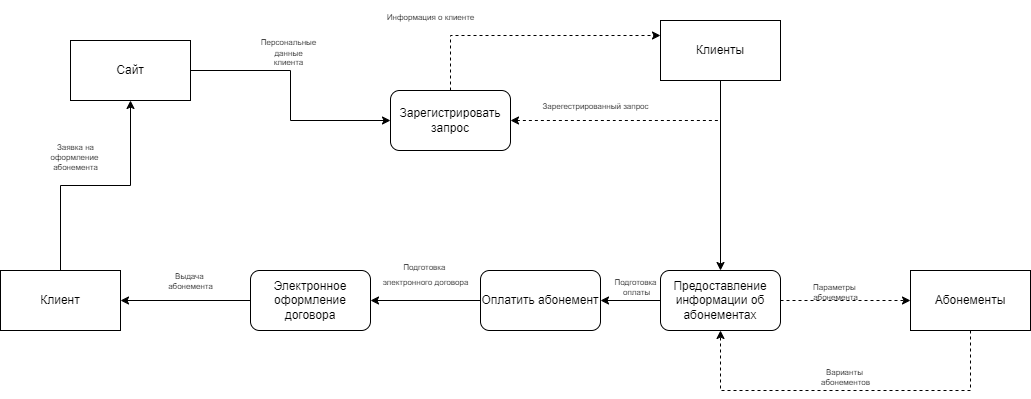

The diagram above was exported from draw.io. Its source (the exported page's mxGraphModel, read from the mxfile embedded in the PNG):
<mxGraphModel dx="1420" dy="830" grid="1" gridSize="10" guides="1" tooltips="1" connect="1" arrows="1" fold="1" page="1" pageScale="1" pageWidth="3300" pageHeight="4681" math="0" shadow="0">
  <root>
    <mxCell id="0" />
    <mxCell id="1" parent="0" />
    <mxCell id="uah1c_KYPwPMyzHgN18h-2" style="edgeStyle=orthogonalEdgeStyle;rounded=0;orthogonalLoop=1;jettySize=auto;html=1;entryX=0.5;entryY=1;entryDx=0;entryDy=0;" parent="1" source="uah1c_KYPwPMyzHgN18h-1" target="uah1c_KYPwPMyzHgN18h-3" edge="1">
      <mxGeometry relative="1" as="geometry">
        <mxPoint x="1130" y="1310.0000000000002" as="targetPoint" />
      </mxGeometry>
    </mxCell>
    <mxCell id="uah1c_KYPwPMyzHgN18h-1" value="Клиент" style="rounded=0;whiteSpace=wrap;html=1;" parent="1" vertex="1">
      <mxGeometry x="920" y="1460" width="120" height="60" as="geometry" />
    </mxCell>
    <mxCell id="uah1c_KYPwPMyzHgN18h-3" value="Сайт" style="rounded=0;whiteSpace=wrap;html=1;" parent="1" vertex="1">
      <mxGeometry x="990" y="1230" width="120" height="60" as="geometry" />
    </mxCell>
    <mxCell id="uah1c_KYPwPMyzHgN18h-15" style="edgeStyle=orthogonalEdgeStyle;rounded=0;orthogonalLoop=1;jettySize=auto;html=1;entryX=1;entryY=0.5;entryDx=0;entryDy=0;" parent="1" source="uah1c_KYPwPMyzHgN18h-12" target="uah1c_KYPwPMyzHgN18h-1" edge="1">
      <mxGeometry relative="1" as="geometry" />
    </mxCell>
    <mxCell id="uah1c_KYPwPMyzHgN18h-16" value="&lt;div style=&quot;font-size: 8px;&quot;&gt;&lt;font style=&quot;font-size: 8px;&quot;&gt;Выдача&amp;nbsp;&lt;/font&gt;&lt;/div&gt;&lt;div style=&quot;font-size: 8px;&quot;&gt;&lt;font style=&quot;font-size: 8px;&quot;&gt;абонемента&lt;/font&gt;&lt;/div&gt;" style="edgeLabel;html=1;align=center;verticalAlign=middle;resizable=0;points=[];textDirection=ltr;spacingBottom=-1;labelBackgroundColor=none;" parent="uah1c_KYPwPMyzHgN18h-15" vertex="1" connectable="0">
      <mxGeometry x="0.4859" y="1" relative="1" as="geometry">
        <mxPoint x="36" y="-21" as="offset" />
      </mxGeometry>
    </mxCell>
    <mxCell id="uah1c_KYPwPMyzHgN18h-12" value="Электронное оформление договора" style="rounded=1;whiteSpace=wrap;html=1;" parent="1" vertex="1">
      <mxGeometry x="1170" y="1460" width="120" height="60" as="geometry" />
    </mxCell>
    <mxCell id="uah1c_KYPwPMyzHgN18h-19" value="" style="edgeStyle=orthogonalEdgeStyle;rounded=0;orthogonalLoop=1;jettySize=auto;html=1;entryX=0;entryY=0.5;entryDx=0;entryDy=0;" parent="1" source="uah1c_KYPwPMyzHgN18h-3" target="uah1c_KYPwPMyzHgN18h-7" edge="1">
      <mxGeometry relative="1" as="geometry">
        <mxPoint x="1300" y="1280.0000000000002" as="targetPoint" />
        <mxPoint x="1190" y="1280" as="sourcePoint" />
      </mxGeometry>
    </mxCell>
    <mxCell id="uah1c_KYPwPMyzHgN18h-20" value="&lt;font style=&quot;font-size: 8px;&quot;&gt;Персональные&lt;/font&gt;&lt;div style=&quot;font-size: 8px;&quot;&gt;&lt;font style=&quot;font-size: 8px;&quot;&gt;данные&lt;/font&gt;&lt;/div&gt;&lt;div style=&quot;font-size: 8px;&quot;&gt;&lt;font style=&quot;font-size: 8px;&quot;&gt;клиента&lt;/font&gt;&lt;/div&gt;" style="edgeLabel;html=1;align=center;verticalAlign=middle;resizable=0;points=[];labelBackgroundColor=none;" parent="uah1c_KYPwPMyzHgN18h-19" vertex="1" connectable="0">
      <mxGeometry x="-0.4316" relative="1" as="geometry">
        <mxPoint x="26" y="-20" as="offset" />
      </mxGeometry>
    </mxCell>
    <mxCell id="h0kzG8cn3yg6ovx2IFmi-4" style="edgeStyle=orthogonalEdgeStyle;rounded=0;orthogonalLoop=1;jettySize=auto;html=1;entryX=0;entryY=0.25;entryDx=0;entryDy=0;dashed=1;" edge="1" parent="1" source="uah1c_KYPwPMyzHgN18h-7" target="h0kzG8cn3yg6ovx2IFmi-3">
      <mxGeometry relative="1" as="geometry">
        <Array as="points">
          <mxPoint x="1370" y="1225" />
        </Array>
      </mxGeometry>
    </mxCell>
    <mxCell id="h0kzG8cn3yg6ovx2IFmi-8" style="edgeStyle=orthogonalEdgeStyle;rounded=0;orthogonalLoop=1;jettySize=auto;html=1;startArrow=classic;startFill=1;endArrow=none;endFill=0;dashed=1;" edge="1" parent="1" source="uah1c_KYPwPMyzHgN18h-7">
      <mxGeometry relative="1" as="geometry">
        <mxPoint x="1640" y="1310" as="targetPoint" />
      </mxGeometry>
    </mxCell>
    <mxCell id="uah1c_KYPwPMyzHgN18h-7" value="Зарегистрировать запрос" style="rounded=1;whiteSpace=wrap;html=1;" parent="1" vertex="1">
      <mxGeometry x="1310" y="1280" width="120" height="60" as="geometry" />
    </mxCell>
    <mxCell id="uah1c_KYPwPMyzHgN18h-22" value="&lt;font style=&quot;font-size: 8px;&quot;&gt;Заявка на&lt;/font&gt;&lt;div style=&quot;font-size: 8px;&quot;&gt;&lt;font style=&quot;font-size: 8px;&quot;&gt;оформление&amp;nbsp;&lt;/font&gt;&lt;/div&gt;&lt;div style=&quot;font-size: 8px;&quot;&gt;&lt;font style=&quot;font-size: 8px;&quot;&gt;абонемента&lt;/font&gt;&lt;/div&gt;" style="text;html=1;align=center;verticalAlign=middle;resizable=0;points=[];autosize=1;strokeColor=none;fillColor=none;" parent="1" vertex="1">
      <mxGeometry x="960" y="1320" width="70" height="50" as="geometry" />
    </mxCell>
    <mxCell id="h0kzG8cn3yg6ovx2IFmi-2" style="edgeStyle=orthogonalEdgeStyle;rounded=0;orthogonalLoop=1;jettySize=auto;html=1;entryX=1;entryY=0.5;entryDx=0;entryDy=0;" edge="1" parent="1" source="h0kzG8cn3yg6ovx2IFmi-1" target="uah1c_KYPwPMyzHgN18h-12">
      <mxGeometry relative="1" as="geometry" />
    </mxCell>
    <mxCell id="h0kzG8cn3yg6ovx2IFmi-1" value="Оплатить абонемент" style="rounded=1;whiteSpace=wrap;html=1;" vertex="1" parent="1">
      <mxGeometry x="1400" y="1460" width="120" height="60" as="geometry" />
    </mxCell>
    <mxCell id="h0kzG8cn3yg6ovx2IFmi-7" style="edgeStyle=orthogonalEdgeStyle;rounded=0;orthogonalLoop=1;jettySize=auto;html=1;entryX=0.5;entryY=0;entryDx=0;entryDy=0;" edge="1" parent="1" source="h0kzG8cn3yg6ovx2IFmi-3" target="h0kzG8cn3yg6ovx2IFmi-6">
      <mxGeometry relative="1" as="geometry" />
    </mxCell>
    <mxCell id="h0kzG8cn3yg6ovx2IFmi-3" value="Клиенты" style="rounded=0;whiteSpace=wrap;html=1;" vertex="1" parent="1">
      <mxGeometry x="1580" y="1210" width="120" height="60" as="geometry" />
    </mxCell>
    <mxCell id="h0kzG8cn3yg6ovx2IFmi-5" value="&lt;font style=&quot;font-size: 8px;&quot;&gt;Информация о клиенте&lt;/font&gt;&lt;div style=&quot;font-size: 8px;&quot;&gt;&lt;br&gt;&lt;/div&gt;" style="text;html=1;align=center;verticalAlign=middle;resizable=0;points=[];autosize=1;strokeColor=none;fillColor=none;" vertex="1" parent="1">
      <mxGeometry x="1295" y="1190" width="110" height="40" as="geometry" />
    </mxCell>
    <mxCell id="h0kzG8cn3yg6ovx2IFmi-10" style="edgeStyle=orthogonalEdgeStyle;rounded=0;orthogonalLoop=1;jettySize=auto;html=1;entryX=1;entryY=0.5;entryDx=0;entryDy=0;" edge="1" parent="1" source="h0kzG8cn3yg6ovx2IFmi-6" target="h0kzG8cn3yg6ovx2IFmi-1">
      <mxGeometry relative="1" as="geometry">
        <Array as="points" />
      </mxGeometry>
    </mxCell>
    <mxCell id="h0kzG8cn3yg6ovx2IFmi-15" style="edgeStyle=orthogonalEdgeStyle;rounded=0;orthogonalLoop=1;jettySize=auto;html=1;entryX=0;entryY=0.5;entryDx=0;entryDy=0;dashed=1;" edge="1" parent="1" source="h0kzG8cn3yg6ovx2IFmi-6" target="h0kzG8cn3yg6ovx2IFmi-14">
      <mxGeometry relative="1" as="geometry" />
    </mxCell>
    <mxCell id="h0kzG8cn3yg6ovx2IFmi-6" value="Предоставление информации об абонементах" style="rounded=1;whiteSpace=wrap;html=1;" vertex="1" parent="1">
      <mxGeometry x="1580" y="1460" width="120" height="60" as="geometry" />
    </mxCell>
    <mxCell id="h0kzG8cn3yg6ovx2IFmi-9" value="&lt;font style=&quot;font-size: 8px;&quot;&gt;Зарегестрированный запрос&lt;/font&gt;" style="text;html=1;align=center;verticalAlign=middle;resizable=0;points=[];autosize=1;strokeColor=none;fillColor=none;" vertex="1" parent="1">
      <mxGeometry x="1450" y="1280" width="130" height="30" as="geometry" />
    </mxCell>
    <mxCell id="h0kzG8cn3yg6ovx2IFmi-11" value="&lt;font style=&quot;font-size: 8px;&quot;&gt;Подготовка&lt;/font&gt;&lt;div style=&quot;font-size: 8px;&quot;&gt;&lt;font style=&quot;font-size: 8px;&quot;&gt;&amp;nbsp;оплаты&lt;/font&gt;&lt;/div&gt;" style="text;html=1;align=center;verticalAlign=middle;resizable=0;points=[];autosize=1;strokeColor=none;fillColor=none;" vertex="1" parent="1">
      <mxGeometry x="1520" y="1455" width="70" height="40" as="geometry" />
    </mxCell>
    <mxCell id="h0kzG8cn3yg6ovx2IFmi-12" value="&lt;font style=&quot;font-size: 8px;&quot;&gt;Подготовка&amp;nbsp;&lt;/font&gt;&lt;div&gt;&lt;font style=&quot;font-size: 8px;&quot;&gt;электронного договора&lt;/font&gt;&lt;/div&gt;" style="text;html=1;align=center;verticalAlign=bottom;resizable=0;points=[];autosize=1;strokeColor=none;fillColor=none;" vertex="1" parent="1">
      <mxGeometry x="1290" y="1440" width="110" height="40" as="geometry" />
    </mxCell>
    <mxCell id="h0kzG8cn3yg6ovx2IFmi-16" style="edgeStyle=orthogonalEdgeStyle;rounded=0;orthogonalLoop=1;jettySize=auto;html=1;entryX=0.5;entryY=1;entryDx=0;entryDy=0;dashed=1;" edge="1" parent="1" source="h0kzG8cn3yg6ovx2IFmi-14" target="h0kzG8cn3yg6ovx2IFmi-6">
      <mxGeometry relative="1" as="geometry">
        <Array as="points">
          <mxPoint x="1890" y="1580" />
          <mxPoint x="1640" y="1580" />
        </Array>
      </mxGeometry>
    </mxCell>
    <mxCell id="h0kzG8cn3yg6ovx2IFmi-14" value="Абонементы" style="rounded=0;whiteSpace=wrap;html=1;" vertex="1" parent="1">
      <mxGeometry x="1830" y="1460" width="120" height="60" as="geometry" />
    </mxCell>
    <mxCell id="h0kzG8cn3yg6ovx2IFmi-17" value="&lt;font style=&quot;font-size: 8px;&quot;&gt;Варианты&amp;nbsp;&lt;/font&gt;&lt;div style=&quot;font-size: 8px;&quot;&gt;&lt;font style=&quot;font-size: 8px;&quot;&gt;абонементов&lt;/font&gt;&lt;/div&gt;" style="text;html=1;align=center;verticalAlign=bottom;resizable=0;points=[];autosize=1;strokeColor=none;fillColor=none;" vertex="1" parent="1">
      <mxGeometry x="1730" y="1540" width="70" height="40" as="geometry" />
    </mxCell>
    <mxCell id="h0kzG8cn3yg6ovx2IFmi-18" value="&lt;font style=&quot;font-size: 8px;&quot;&gt;Параметры&amp;nbsp;&lt;/font&gt;&lt;div style=&quot;font-size: 8px;&quot;&gt;&lt;font style=&quot;font-size: 8px;&quot;&gt;абонемента&lt;/font&gt;&lt;/div&gt;" style="text;html=1;align=center;verticalAlign=bottom;resizable=0;points=[];autosize=1;strokeColor=none;fillColor=none;" vertex="1" parent="1">
      <mxGeometry x="1720" y="1455" width="70" height="40" as="geometry" />
    </mxCell>
  </root>
</mxGraphModel>